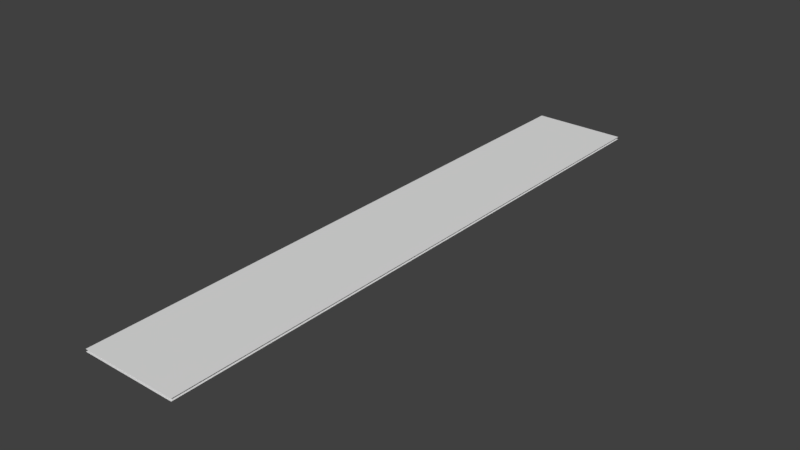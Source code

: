 # Source: branch.blend  (saved by Blender 2.79.0; exported with 4.5.12 LTS)
import bpy
from mathutils import Matrix  # noqa: F401  (used for matrix-valued properties, if any)

bpy.ops.wm.read_factory_settings(use_empty=True)
scene = bpy.context.scene
scene.name = 'Scene'

# ---- collections
col_collection_1 = bpy.data.collections.new('Collection 1'); scene.collection.children.link(col_collection_1)

# ---- world
world_world = bpy.data.worlds.new('World'); scene.world = world_world
world_world.color = (0.05088, 0.05088, 0.05088)
world_world.use_sun_shadow = False
world_world.sun_shadow_jitter_overblur = 0.0
world_world.cycles.sampling_method = 'MANUAL'

# ---- meshes
me_plane_001 = bpy.data.meshes.new('Plane.001')
me_plane_001.from_pydata([(-0.1588, -0.1391, 0.0), (0.1588, -0.1391, 0.0), (-0.1588, 1.861, 0.0), (0.1588, 1.861, 0.0), (-0.1588, 0.8609, 0.0), (0.0, -0.1391, 0.0), (0.1588, 0.8609, 0.0), (0.0, 1.861, 0.0), (0.0, 0.8609, 0.0), (-0.1588, 0.3609, 0.0), (0.07941, -0.1391, 0.0), (0.1588, 1.361, 0.0), (-0.07941, 1.861, 0.0), (-0.1588, 1.361, 0.0), (-0.07941, -0.1391, 0.0), (0.1588, 0.3609, 0.0), (0.07941, 1.861, 0.0), (0.0, 1.361, 0.0), (0.0, 0.3609, 0.0), (-0.07941, 0.8609, 0.0), (0.07941, 0.8609, 0.0), (0.07941, 0.3609, 0.0), (-0.07941, 0.3609, 0.0), (-0.07941, 1.361, 0.0), (0.07941, 1.361, 0.0), (-0.1588, 0.1109, 0.0), (0.1191, -0.1391, 0.0), (0.1588, 1.611, 0.0), (-0.1191, 1.861, 0.0), (-0.1588, 1.111, 0.0), (-0.0397, -0.1391, 0.0), (0.1588, 0.6109, 0.0), (0.0397, 1.861, 0.0), (0.0, 1.611, 0.0), (0.0, 0.6109, 0.0), (-0.1191, 0.8609, 0.0), (0.0397, 0.8609, 0.0), (-0.1588, 0.6109, 0.0), (0.0397, -0.1391, 0.0), (0.1588, 1.111, 0.0), (-0.0397, 1.861, 0.0), (-0.1588, 1.611, 0.0), (-0.1191, -0.1391, 0.0), (0.1588, 0.1109, 0.0), (0.1191, 1.861, 0.0), (0.0, 1.111, 0.0), (0.0, 0.1109, 0.0), (-0.0397, 0.8609, 0.0), (0.1191, 0.8609, 0.0), (0.07941, 0.6109, 0.0), (0.07941, 0.1109, 0.0), (0.0397, 0.3609, 0.0), (0.1191, 0.3609, 0.0), (-0.07941, 0.6109, 0.0), (-0.07941, 0.1109, 0.0), (-0.1191, 0.3609, 0.0), (-0.0397, 0.3609, 0.0), (-0.07941, 1.611, 0.0), (-0.07941, 1.111, 0.0), (-0.1191, 1.361, 0.0), (-0.0397, 1.361, 0.0), (0.07941, 1.611, 0.0), (0.07941, 1.111, 0.0), (0.0397, 1.361, 0.0), (0.1191, 1.361, 0.0), (0.1191, 1.111, 0.0), (0.0397, 1.111, 0.0), (0.0397, 1.611, 0.0), (-0.0397, 1.111, 0.0), (-0.1191, 1.111, 0.0), (-0.1191, 1.611, 0.0), (-0.0397, 0.1109, 0.0), (-0.1191, 0.1109, 0.0), (-0.1191, 0.6109, 0.0), (0.1191, 0.1109, 0.0), (0.0397, 0.1109, 0.0), (0.0397, 0.6109, 0.0), (0.1191, 0.6109, 0.0), (-0.0397, 0.6109, 0.0), (-0.0397, 1.611, 0.0), (0.1191, 1.611, 0.0), (0.1588, -0.1391, -0.007812), (-0.1588, -0.1391, -0.007812), (0.1588, 1.861, -0.007812), (-0.1588, 1.861, -0.007812), (0.1588, 0.8609, -0.007812), (8.742e-08, -0.1391, -0.007812), (-0.1588, 0.8609, -0.007812), (-8.742e-08, 1.861, -0.007812), (0.0, 0.8609, -0.007812), (0.1588, 0.3609, -0.007812), (-0.07941, -0.1391, -0.007812), (-0.1588, 1.361, -0.007812), (0.07941, 1.861, -0.007812), (0.1588, 1.361, -0.007812), (0.07941, -0.1391, -0.007812), (-0.1588, 0.3609, -0.007812), (-0.07941, 1.861, -0.007812), (-4.371e-08, 1.361, -0.007812), (4.371e-08, 0.3609, -0.007812), (0.07941, 0.8609, -0.007812), (-0.07941, 0.8609, -0.007812), (-0.07941, 0.3609, -0.007812), (0.07941, 0.3609, -0.007812), (0.07941, 1.361, -0.007812), (-0.07941, 1.361, -0.007812), (0.1588, 0.1109, -0.007812), (-0.1191, -0.1391, -0.007812), (-0.1588, 1.611, -0.007812), (0.1191, 1.861, -0.007812), (0.1588, 1.111, -0.007812), (0.0397, -0.1391, -0.007812), (-0.1588, 0.6109, -0.007812), (-0.0397, 1.861, -0.007812), (-6.557e-08, 1.611, -0.007812), (2.186e-08, 0.6109, -0.007812), (0.1191, 0.8609, -0.007812), (-0.0397, 0.8609, -0.007812), (0.1588, 0.6109, -0.007812), (-0.0397, -0.1391, -0.007812), (-0.1588, 1.111, -0.007812), (0.0397, 1.861, -0.007812), (0.1588, 1.611, -0.007812), (0.1191, -0.1391, -0.007812), (-0.1588, 0.1109, -0.007812), (-0.1191, 1.861, -0.007812), (-2.186e-08, 1.111, -0.007812), (6.557e-08, 0.1109, -0.007812), (0.0397, 0.8609, -0.007812), (-0.1191, 0.8609, -0.007812), (-0.07941, 0.6109, -0.007812), (-0.07941, 0.1109, -0.007812), (-0.0397, 0.3609, -0.007812), (-0.1191, 0.3609, -0.007812), (0.07941, 0.6109, -0.007812), (0.07941, 0.1109, -0.007812), (0.1191, 0.3609, -0.007812), (0.0397, 0.3609, -0.007812), (0.07941, 1.611, -0.007812), (0.07941, 1.111, -0.007812), (0.1191, 1.361, -0.007812), (0.0397, 1.361, -0.007812), (-0.07941, 1.611, -0.007812), (-0.07941, 1.111, -0.007812), (-0.0397, 1.361, -0.007812), (-0.1191, 1.361, -0.007812), (-0.1191, 1.111, -0.007812), (-0.0397, 1.111, -0.007812), (-0.0397, 1.611, -0.007812), (0.0397, 1.111, -0.007812), (0.1191, 1.111, -0.007812), (0.1191, 1.611, -0.007812), (0.0397, 0.1109, -0.007812), (0.1191, 0.1109, -0.007812), (0.1191, 0.6109, -0.007812), (-0.1191, 0.1109, -0.007812), (-0.0397, 0.1109, -0.007812), (-0.0397, 0.6109, -0.007812), (-0.1191, 0.6109, -0.007812), (0.0397, 0.6109, -0.007812), (0.0397, 1.611, -0.007812), (-0.1191, 1.611, -0.007812)], [], [(80, 27, 3, 44), (79, 33, 7, 40), (78, 34, 8, 47), (77, 31, 6, 48), (76, 49, 20, 36), (75, 50, 21, 51), (74, 43, 15, 52), (73, 53, 19, 35), (72, 54, 22, 55), (71, 46, 18, 56), (70, 57, 12, 28), (69, 58, 23, 59), (68, 45, 17, 60), (67, 61, 16, 32), (66, 62, 24, 63), (65, 39, 11, 64), (62, 65, 64, 24), (20, 48, 65, 62), (48, 6, 39, 65), (45, 66, 63, 17), (8, 36, 66, 45), (36, 20, 62, 66), (33, 67, 32, 7), (17, 63, 67, 33), (63, 24, 61, 67), (58, 68, 60, 23), (19, 47, 68, 58), (47, 8, 45, 68), (29, 69, 59, 13), (4, 35, 69, 29), (35, 19, 58, 69), (41, 70, 28, 2), (13, 59, 70, 41), (59, 23, 57, 70), (54, 71, 56, 22), (14, 30, 71, 54), (30, 5, 46, 71), (25, 72, 55, 9), (0, 42, 72, 25), (42, 14, 54, 72), (37, 73, 35, 4), (9, 55, 73, 37), (55, 22, 53, 73), (50, 74, 52, 21), (10, 26, 74, 50), (26, 1, 43, 74), (46, 75, 51, 18), (5, 38, 75, 46), (38, 10, 50, 75), (34, 76, 36, 8), (18, 51, 76, 34), (51, 21, 49, 76), (49, 77, 48, 20), (21, 52, 77, 49), (52, 15, 31, 77), (53, 78, 47, 19), (22, 56, 78, 53), (56, 18, 34, 78), (57, 79, 40, 12), (23, 60, 79, 57), (60, 17, 33, 79), (61, 80, 44, 16), (24, 64, 80, 61), (64, 11, 27, 80), (161, 108, 84, 125), (160, 114, 88, 121), (159, 115, 89, 128), (158, 112, 87, 129), (157, 130, 101, 117), (156, 131, 102, 132), (155, 124, 96, 133), (154, 134, 100, 116), (153, 135, 103, 136), (152, 127, 99, 137), (151, 138, 93, 109), (150, 139, 104, 140), (149, 126, 98, 141), (148, 142, 97, 113), (147, 143, 105, 144), (146, 120, 92, 145), (143, 146, 145, 105), (101, 129, 146, 143), (129, 87, 120, 146), (126, 147, 144, 98), (89, 117, 147, 126), (117, 101, 143, 147), (114, 148, 113, 88), (98, 144, 148, 114), (144, 105, 142, 148), (139, 149, 141, 104), (100, 128, 149, 139), (128, 89, 126, 149), (110, 150, 140, 94), (85, 116, 150, 110), (116, 100, 139, 150), (122, 151, 109, 83), (94, 140, 151, 122), (140, 104, 138, 151), (135, 152, 137, 103), (95, 111, 152, 135), (111, 86, 127, 152), (106, 153, 136, 90), (81, 123, 153, 106), (123, 95, 135, 153), (118, 154, 116, 85), (90, 136, 154, 118), (136, 103, 134, 154), (131, 155, 133, 102), (91, 107, 155, 131), (107, 82, 124, 155), (127, 156, 132, 99), (86, 119, 156, 127), (119, 91, 131, 156), (115, 157, 117, 89), (99, 132, 157, 115), (132, 102, 130, 157), (130, 158, 129, 101), (102, 133, 158, 130), (133, 96, 112, 158), (134, 159, 128, 100), (103, 137, 159, 134), (137, 99, 115, 159), (138, 160, 121, 93), (104, 141, 160, 138), (141, 98, 114, 160), (142, 161, 125, 97), (105, 145, 161, 142), (145, 92, 108, 161)])
_uv = me_plane_001.uv_layers.new(name='UVMap')
_uv.uv.foreach_set('vector', [0.875, 0.875, 1.0, 0.875, 1.0, 1.0, 0.875, 1.0, 0.375, 0.875, 0.5, 0.875, 0.5, 1.0, 0.375, 1.0, 0.375, 0.375, 0.5, 0.375, 0.5, 0.5, 0.375, 0.5, 0.875, 0.375, 1.0, 0.375, 1.0, 0.5, 0.875, 0.5, 0.625, 0.375, 0.75, 0.375, 0.75, 0.5, 0.625, 0.5, 0.625, 0.125, 0.75, 0.125, 0.75, 0.25, 0.625, 0.25, 0.875, 0.125, 1.0, 0.125, 1.0, 0.25, 0.875, 0.25, 0.125, 0.375, 0.25, 0.375, 0.25, 0.5, 0.125, 0.5, 0.125, 0.125, 0.25, 0.125, 0.25, 0.25, 0.125, 0.25, 0.375, 0.125, 0.5, 0.125, 0.5, 0.25, 0.375, 0.25, 0.125, 0.875, 0.25, 0.875, 0.25, 1.0, 0.125, 1.0, 0.125, 0.625, 0.25, 0.625, 0.25, 0.75, 0.125, 0.75, 0.375, 0.625, 0.5, 0.625, 0.5, 0.75, 0.375, 0.75, 0.625, 0.875, 0.75, 0.875, 0.75, 1.0, 0.625, 1.0, 0.625, 0.625, 0.75, 0.625, 0.75, 0.75, 0.625, 0.75, 0.875, 0.625, 1.0, 0.625, 1.0, 0.75, 0.875, 0.75, 0.75, 0.625, 0.875, 0.625, 0.875, 0.75, 0.75, 0.75, 0.75, 0.5, 0.875, 0.5, 0.875, 0.625, 0.75, 0.625, 0.875, 0.5, 1.0, 0.5, 1.0, 0.625, 0.875, 0.625, 0.5, 0.625, 0.625, 0.625, 0.625, 0.75, 0.5, 0.75, 0.5, 0.5, 0.625, 0.5, 0.625, 0.625, 0.5, 0.625, 0.625, 0.5, 0.75, 0.5, 0.75, 0.625, 0.625, 0.625, 0.5, 0.875, 0.625, 0.875, 0.625, 1.0, 0.5, 1.0, 0.5, 0.75, 0.625, 0.75, 0.625, 0.875, 0.5, 0.875, 0.625, 0.75, 0.75, 0.75, 0.75, 0.875, 0.625, 0.875, 0.25, 0.625, 0.375, 0.625, 0.375, 0.75, 0.25, 0.75, 0.25, 0.5, 0.375, 0.5, 0.375, 0.625, 0.25, 0.625, 0.375, 0.5, 0.5, 0.5, 0.5, 0.625, 0.375, 0.625, 1.407e-07, 0.625, 0.125, 0.625, 0.125, 0.75, 4.691e-08, 0.75, 1.877e-07, 0.5, 0.125, 0.5, 0.125, 0.625, 1.407e-07, 0.625, 0.125, 0.5, 0.25, 0.5, 0.25, 0.625, 0.125, 0.625, 0.0, 0.875, 0.125, 0.875, 0.125, 1.0, 0.0, 1.0, 4.691e-08, 0.75, 0.125, 0.75, 0.125, 0.875, 0.0, 0.875, 0.125, 0.75, 0.25, 0.75, 0.25, 0.875, 0.125, 0.875, 0.25, 0.125, 0.375, 0.125, 0.375, 0.25, 0.25, 0.25, 0.25, 0.0, 0.375, 0.0, 0.375, 0.125, 0.25, 0.125, 0.375, 0.0, 0.5, 0.0, 0.5, 0.125, 0.375, 0.125, 3.753e-07, 0.125, 0.125, 0.125, 0.125, 0.25, 3.284e-07, 0.25, 3.753e-07, 0.0, 0.125, 0.0, 0.125, 0.125, 3.753e-07, 0.125, 0.125, 0.0, 0.25, 0.0, 0.25, 0.125, 0.125, 0.125, 2.346e-07, 0.375, 0.125, 0.375, 0.125, 0.5, 1.877e-07, 0.5, 3.284e-07, 0.25, 0.125, 0.25, 0.125, 0.375, 2.346e-07, 0.375, 0.125, 0.25, 0.25, 0.25, 0.25, 0.375, 0.125, 0.375, 0.75, 0.125, 0.875, 0.125, 0.875, 0.25, 0.75, 0.25, 0.75, 0.0, 0.875, 0.0, 0.875, 0.125, 0.75, 0.125, 0.875, 0.0, 1.0, 0.0, 1.0, 0.125, 0.875, 0.125, 0.5, 0.125, 0.625, 0.125, 0.625, 0.25, 0.5, 0.25, 0.5, 0.0, 0.625, 0.0, 0.625, 0.125, 0.5, 0.125, 0.625, 0.0, 0.75, 0.0, 0.75, 0.125, 0.625, 0.125, 0.5, 0.375, 0.625, 0.375, 0.625, 0.5, 0.5, 0.5, 0.5, 0.25, 0.625, 0.25, 0.625, 0.375, 0.5, 0.375, 0.625, 0.25, 0.75, 0.25, 0.75, 0.375, 0.625, 0.375, 0.75, 0.375, 0.875, 0.375, 0.875, 0.5, 0.75, 0.5, 0.75, 0.25, 0.875, 0.25, 0.875, 0.375, 0.75, 0.375, 0.875, 0.25, 1.0, 0.25, 1.0, 0.375, 0.875, 0.375, 0.25, 0.375, 0.375, 0.375, 0.375, 0.5, 0.25, 0.5, 0.25, 0.25, 0.375, 0.25, 0.375, 0.375, 0.25, 0.375, 0.375, 0.25, 0.5, 0.25, 0.5, 0.375, 0.375, 0.375, 0.25, 0.875, 0.375, 0.875, 0.375, 1.0, 0.25, 1.0, 0.25, 0.75, 0.375, 0.75, 0.375, 0.875, 0.25, 0.875, 0.375, 0.75, 0.5, 0.75, 0.5, 0.875, 0.375, 0.875, 0.75, 0.875, 0.875, 0.875, 0.875, 1.0, 0.75, 1.0, 0.75, 0.75, 0.875, 0.75, 0.875, 0.875, 0.75, 0.875, 0.875, 0.75, 1.0, 0.75, 1.0, 0.875, 0.875, 0.875, 0.875, 0.875, 1.0, 0.875, 1.0, 1.0, 0.875, 1.0, 0.375, 0.875, 0.5, 0.875, 0.5, 1.0, 0.375, 1.0, 0.375, 0.375, 0.5, 0.375, 0.5, 0.5, 0.375, 0.5, 0.875, 0.375, 1.0, 0.375, 1.0, 0.5, 0.875, 0.5, 0.625, 0.375, 0.75, 0.375, 0.75, 0.5, 0.625, 0.5, 0.625, 0.125, 0.75, 0.125, 0.75, 0.25, 0.625, 0.25, 0.875, 0.125, 1.0, 0.125, 1.0, 0.25, 0.875, 0.25, 0.125, 0.375, 0.25, 0.375, 0.25, 0.5, 0.125, 0.5, 0.125, 0.125, 0.25, 0.125, 0.25, 0.25, 0.125, 0.25, 0.375, 0.125, 0.5, 0.125, 0.5, 0.25, 0.375, 0.25, 0.125, 0.875, 0.25, 0.875, 0.25, 1.0, 0.125, 1.0, 0.125, 0.625, 0.25, 0.625, 0.25, 0.75, 0.125, 0.75, 0.375, 0.625, 0.5, 0.625, 0.5, 0.75, 0.375, 0.75, 0.625, 0.875, 0.75, 0.875, 0.75, 1.0, 0.625, 1.0, 0.625, 0.625, 0.75, 0.625, 0.75, 0.75, 0.625, 0.75, 0.875, 0.625, 1.0, 0.625, 1.0, 0.75, 0.875, 0.75, 0.75, 0.625, 0.875, 0.625, 0.875, 0.75, 0.75, 0.75, 0.75, 0.5, 0.875, 0.5, 0.875, 0.625, 0.75, 0.625, 0.875, 0.5, 1.0, 0.5, 1.0, 0.625, 0.875, 0.625, 0.5, 0.625, 0.625, 0.625, 0.625, 0.75, 0.5, 0.75, 0.5, 0.5, 0.625, 0.5, 0.625, 0.625, 0.5, 0.625, 0.625, 0.5, 0.75, 0.5, 0.75, 0.625, 0.625, 0.625, 0.5, 0.875, 0.625, 0.875, 0.625, 1.0, 0.5, 1.0, 0.5, 0.75, 0.625, 0.75, 0.625, 0.875, 0.5, 0.875, 0.625, 0.75, 0.75, 0.75, 0.75, 0.875, 0.625, 0.875, 0.25, 0.625, 0.375, 0.625, 0.375, 0.75, 0.25, 0.75, 0.25, 0.5, 0.375, 0.5, 0.375, 0.625, 0.25, 0.625, 0.375, 0.5, 0.5, 0.5, 0.5, 0.625, 0.375, 0.625, 1.407e-07, 0.625, 0.125, 0.625, 0.125, 0.75, 4.691e-08, 0.75, 1.877e-07, 0.5, 0.125, 0.5, 0.125, 0.625, 1.407e-07, 0.625, 0.125, 0.5, 0.25, 0.5, 0.25, 0.625, 0.125, 0.625, 0.0, 0.875, 0.125, 0.875, 0.125, 1.0, 0.0, 1.0, 4.691e-08, 0.75, 0.125, 0.75, 0.125, 0.875, 0.0, 0.875, 0.125, 0.75, 0.25, 0.75, 0.25, 0.875, 0.125, 0.875, 0.25, 0.125, 0.375, 0.125, 0.375, 0.25, 0.25, 0.25, 0.25, 0.0, 0.375, 0.0, 0.375, 0.125, 0.25, 0.125, 0.375, 0.0, 0.5, 0.0, 0.5, 0.125, 0.375, 0.125, 3.753e-07, 0.125, 0.125, 0.125, 0.125, 0.25, 3.284e-07, 0.25, 3.753e-07, 0.0, 0.125, 0.0, 0.125, 0.125, 3.753e-07, 0.125, 0.125, 0.0, 0.25, 0.0, 0.25, 0.125, 0.125, 0.125, 2.346e-07, 0.375, 0.125, 0.375, 0.125, 0.5, 1.877e-07, 0.5, 3.284e-07, 0.25, 0.125, 0.25, 0.125, 0.375, 2.346e-07, 0.375, 0.125, 0.25, 0.25, 0.25, 0.25, 0.375, 0.125, 0.375, 0.75, 0.125, 0.875, 0.125, 0.875, 0.25, 0.75, 0.25, 0.75, 0.0, 0.875, 0.0, 0.875, 0.125, 0.75, 0.125, 0.875, 0.0, 1.0, 0.0, 1.0, 0.125, 0.875, 0.125, 0.5, 0.125, 0.625, 0.125, 0.625, 0.25, 0.5, 0.25, 0.5, 0.0, 0.625, 0.0, 0.625, 0.125, 0.5, 0.125, 0.625, 0.0, 0.75, 0.0, 0.75, 0.125, 0.625, 0.125, 0.5, 0.375, 0.625, 0.375, 0.625, 0.5, 0.5, 0.5, 0.5, 0.25, 0.625, 0.25, 0.625, 0.375, 0.5, 0.375, 0.625, 0.25, 0.75, 0.25, 0.75, 0.375, 0.625, 0.375, 0.75, 0.375, 0.875, 0.375, 0.875, 0.5, 0.75, 0.5, 0.75, 0.25, 0.875, 0.25, 0.875, 0.375, 0.75, 0.375, 0.875, 0.25, 1.0, 0.25, 1.0, 0.375, 0.875, 0.375, 0.25, 0.375, 0.375, 0.375, 0.375, 0.5, 0.25, 0.5, 0.25, 0.25, 0.375, 0.25, 0.375, 0.375, 0.25, 0.375, 0.375, 0.25, 0.5, 0.25, 0.5, 0.375, 0.375, 0.375, 0.25, 0.875, 0.375, 0.875, 0.375, 1.0, 0.25, 1.0, 0.25, 0.75, 0.375, 0.75, 0.375, 0.875, 0.25, 0.875, 0.375, 0.75, 0.5, 0.75, 0.5, 0.875, 0.375, 0.875, 0.75, 0.875, 0.875, 0.875, 0.875, 1.0, 0.75, 1.0, 0.75, 0.75, 0.875, 0.75, 0.875, 0.875, 0.75, 0.875, 0.875, 0.75, 1.0, 0.75, 1.0, 0.875, 0.875, 0.875])
me_plane_001.use_remesh_preserve_volume = False
me_plane_001.use_remesh_preserve_attributes = False
me_plane_001.use_mirror_vertex_groups = False
me_plane_001.update()

# ---- objects
ob_plane = bpy.data.objects.new('Plane', me_plane_001)

# ---- transforms, parenting, visibility, modifiers, constraints
ob_plane.location = (0.0, 0.0, 0.0)
ob_plane.lineart.crease_threshold = 0.0

# ---- collection membership
col_collection_1.objects.link(ob_plane)

# ---- scene / render settings (as saved in the file)
scene.frame_start = 1; scene.frame_end = 250; scene.frame_set(3)
scene.render.engine = 'CYCLES'
scene.render.resolution_percentage = 50
scene.render.dither_intensity = 0.0
scene.cycles.use_denoising = False
scene.cycles.samples = 128
scene.cycles.sampling_pattern = 'TABULATED_SOBOL'
scene.cycles.use_adaptive_sampling = False
scene.cycles.use_light_tree = False
scene.cycles.blur_glossy = 0.0
scene.cycles.sample_clamp_indirect = 0.0
scene.view_settings.view_transform = 'Standard'
bpy.context.view_layer.update()

# ---- added for rendering (the .blend has no active camera and no usable light): camera, sun
cam_auto = bpy.data.cameras.new('AutoCamera')
cam_auto.lens = 50.0
cam_auto.sensor_width = 36.0
cam_auto.clip_end = 1000.0
ob_auto_camera = bpy.data.objects.new('AutoCamera', cam_auto)
scene.collection.objects.link(ob_auto_camera)
ob_auto_camera.location = (1.87365, -1.38751, 1.49502)
ob_auto_camera.rotation_euler = (1.09748, -7.21219e-08, 0.694738)
scene.camera = ob_auto_camera
light_auto_sun = bpy.data.lights.new('AutoSun', 'SUN')
light_auto_sun.energy = 3.0
light_auto_sun.angle = 0.0523599
ob_auto_sun = bpy.data.objects.new('AutoSun', light_auto_sun)
scene.collection.objects.link(ob_auto_sun)
ob_auto_sun.rotation_euler = (0.872665, 0.174533, 0.523599)
bpy.context.view_layer.update()
